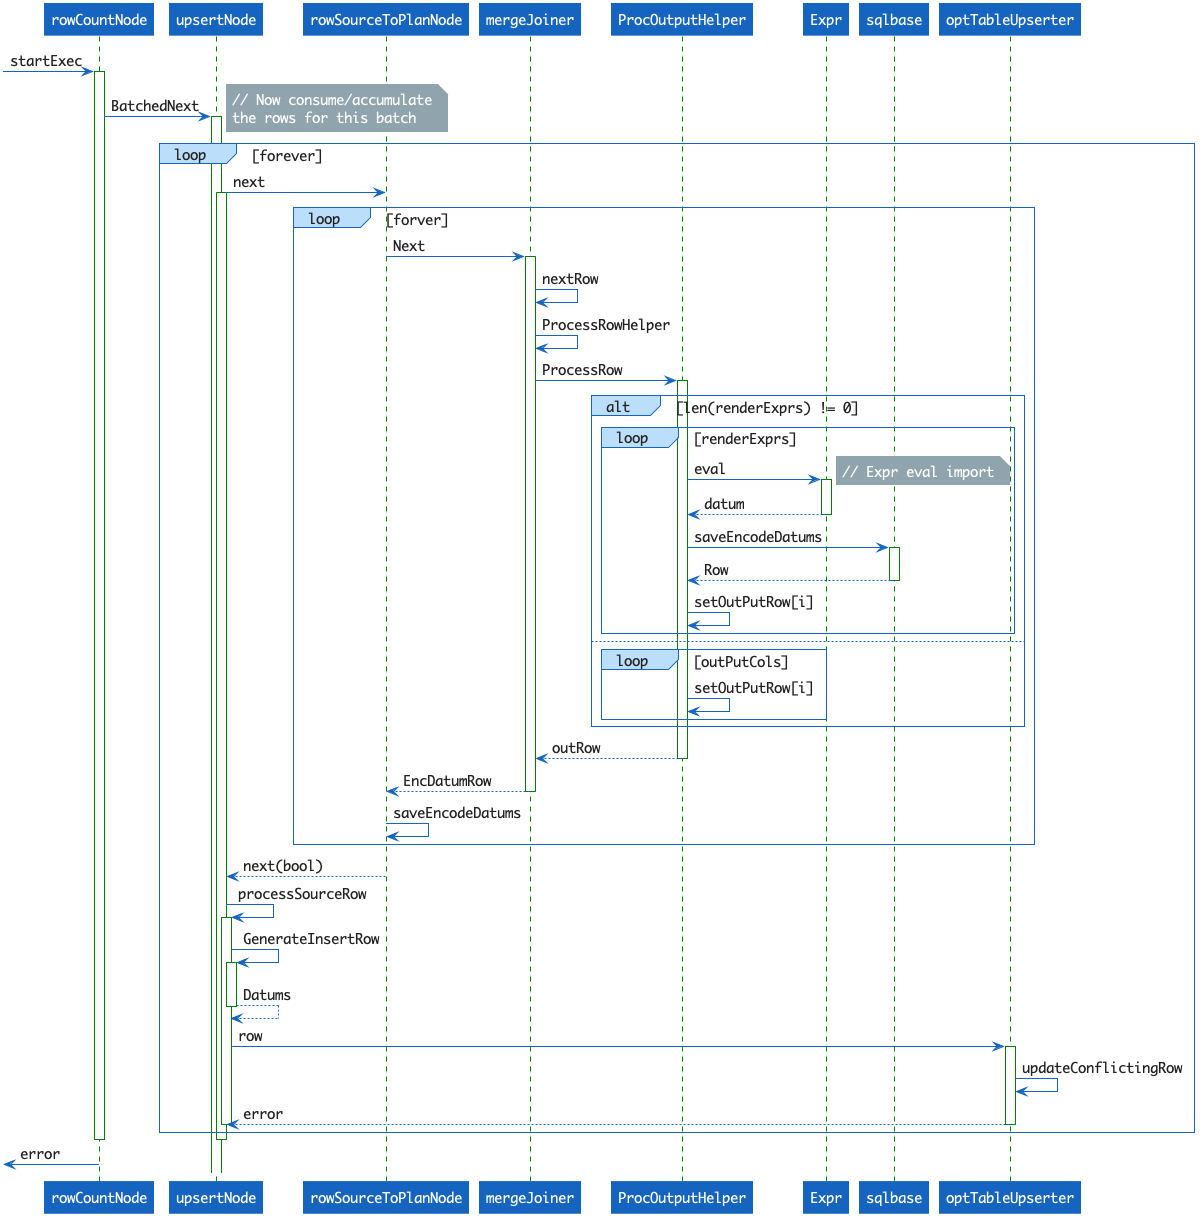

The diagram above was rendered by PlantUML. Its source (embedded in the PNG):
@startuml



































skinparam wrapWidth 200
skinparam maxMessageSize 150
skinparam ComponentStyle uml2
skinparam Shadowing false

skinparam Default {
    FontName "'Input Mono','Microsoft YaHei Mono',Menlo, Monaco, 'Courier New', monospace"
    FontColor #222222
    FontSize  14
    FontStyle plain
    Shadowing false
    TextAlignment center
    BackgroundColor #E3F2FD
    BorderColor #424242
}

skinparam Note {
    BackgroundColor #90A4AE
    BorderColor #90A4AE
    BorderThickness 1
    FontColor White
    Shadowing false
    TextAlignment left
}

skinparam Note<<quit>> {

    BackgroundColor #F9A825
    BorderColor #F9A825
}

skinparam Sequence {
    ActorBorderThickness 1
    LifeLineBorderColor GREEN
    ParticipantBorderThickness 0
    Shadowing false


    GroupBorderThickness 1
    GroupBorderColor #1565C0
    GroupBackgroundColor #BBDEFB
}

skinparam Activity {

    StartColor #37A77C
    EndColor #F6363F
    AttributeFontColor white
    AttributeFontSize  15
    AttributeFontname  Droid Sans Mono

    BackgroundColor #BBDEFB
    BorderColor #90CAF9
    BorderThickness 1

    ArrowThickness 1


    BarColor   #0D47A1


    DiamondBackgroundColor   #FFE0B2
    DiamondBorderColor    #FFCC80


}

skinparam Class {
    BackgroundColor #E3F2FD
    BorderColor #64B5F6
    BorderThickness 1


    StereotypeFontColor #589DF6
    StereotypeFontSize 14
}



skinparam Interface {
    BackgroundColor #E3F2FD
    BorderColor #424242
    FontSize 14


    StereotypeFontColor #589DF6
    StereotypeFontSize 1
}



skinparam Participant {
    BackgroundColor #1565C0
    BorderColor #1565C0
    FontColor White
    Shadowing false
}

skinparam Actor {
    BackgroundColor #1565C0
    BorderColor #1565C0
    Shadowing false
}

skinparam UseCase {
    BackgroundColor #64B5F6
    BorderColor #64B5F6
    Shadowing false
    ArrowThickness 1
    ArrowColor #1565C0

    ActorBackgroundColor #1565C0
    ActorBorderColor #0D47A1
    ActorShadowing false
 
}


skinparam State {
    FontSize           17

    AttributeFontSize  14
    
    BackgroundColor    #BBDEFB
    BorderColor        #90CAF9
    StartColor #37A77C
    EndColor #F6363F
}

skinparam Partition {
    BorderColor #424242
    BorderStyle dashed

    BorderThickness 1
}

skinparam rectangle {
    StereotypeFontSize 12
    shadowing false
}

skinparam database {
    StereotypeFontSize 12
    shadowing false
}

skinparam Queue {
    BackgroundColor #E3F2FD
    BorderColor #424242
}
skinparam Agent {
    BackgroundColor #E3F2FD
    BorderColor #424242
}
skinparam Artifact {
    BackgroundColor #E3F2FD
    BorderColor #424242
}

skinparam Boundary {
    BackgroundColor #E3F2FD
    BorderColor #424242
}
skinparam Card {
    BackgroundColor #E3F2FD
    BorderColor #424242
}

skinparam Cloud {
    BackgroundColor #E3F2FD
    BorderColor #424242
}

skinparam Component {
    BackgroundColor #E3F2FD
    BorderColor #424242
}
skinparam Control {
    BackgroundColor #E3F2FD
    BorderColor #424242
}
skinparam Database {
    BackgroundColor #E3F2FD
    BorderColor #424242
}

skinparam Entity {
    BackgroundColor #E3F2FD
    BorderColor #424242
}
skinparam File {
    BackgroundColor #E3F2FD
    BorderColor #424242
}
skinparam Folder {
    BackgroundColor #E3F2FD
    BorderColor #424242
   
}
skinparam Frame {
    BackgroundColor #E3F2FD
    BorderColor #424242
}
skinparam Node {
    BackgroundColor #E3F2FD
    BorderColor #424242
}


skinparam Package {
    BackgroundColor #E3F2FD
    BorderColor #424242
}
skinparam Stack {
    BackgroundColor #E3F2FD
    BorderColor #424242
}

skinparam Rectangle {
    BackgroundColor #E3F2FD
    BorderColor #424242
}

skinparam Storage {
    BackgroundColor #E3F2FD
    BorderColor #424242
}

skinparam rectangle<<usercase>> {
    Shadowing false
    StereotypeFontSize 0
    FontColor #424242
    BorderColor #424242
    BorderStyle dashed
    BackgroundColor White
}












skinparam defaultFontName Monaco

[->rowCountNode: startExec
activate rowCountNode
    rowCountNode->upsertNode:BatchedNext
    activate upsertNode
            loop forever
                note right
                // Now consume/accumulate the rows for this batch
                end note
                upsertNode->rowSourceToPlanNode:next
                activate upsertNode
                    loop forver
                    rowSourceToPlanNode->mergeJoiner: Next
                        activate mergeJoiner
                            mergeJoiner->mergeJoiner:nextRow
                            mergeJoiner->mergeJoiner:ProcessRowHelper
                            mergeJoiner->ProcOutputHelper:ProcessRow
                            activate ProcOutputHelper
                            alt len(renderExprs) != 0
                                loop renderExprs
                                    ProcOutputHelper->Expr:eval
                                    note right
                                    // Expr eval import
                                    end note
                                        activate Expr
                                        return datum
                                    ProcOutputHelper->sqlbase:saveEncodeDatums
                                        activate sqlbase
                                        return Row
                                    ProcOutputHelper->ProcOutputHelper: setOutPutRow[i]
                                end
                            else 
                                loop outPutCols
                                    ProcOutputHelper->ProcOutputHelper: setOutPutRow[i]
                                end
                            end
                            return outRow
                        return EncDatumRow
                        rowSourceToPlanNode->rowSourceToPlanNode: saveEncodeDatums
                    end
                return next(bool)
                upsertNode->upsertNode:processSourceRow
                    activate upsertNode
                        upsertNode->upsertNode: GenerateInsertRow
                        activate upsertNode
                        return Datums
                        upsertNode->optTableUpserter: row 
                            activate optTableUpserter
                                optTableUpserter->optTableUpserter: updateConflictingRow
                                   return error
                    deactivate upsertNode
            deactivate rowSourceToPlanNode
        end
    deactivate upsertNode
deactivate rowCountNode
[<-rowCountNode: error

@enduml